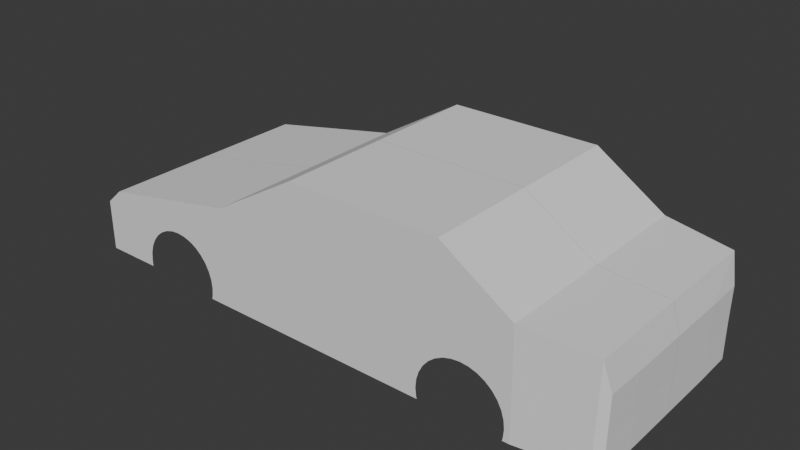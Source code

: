 # Source: ToyotaHighPoly.blend  (saved by Blender 4.0.36; exported with 4.5.12 LTS)
import bpy
from mathutils import Matrix  # noqa: F401  (used for matrix-valued properties, if any)

bpy.ops.wm.read_factory_settings(use_empty=True)
scene = bpy.context.scene
scene.name = 'Scene'

# ---- collections
col_collection = bpy.data.collections.new('Collection'); scene.collection.children.link(col_collection)

# ---- world
world_world = bpy.data.worlds.new('World'); scene.world = world_world
world_world.use_nodes = True; world_world.node_tree.nodes.clear()
_N = world_world.node_tree.nodes; _L = world_world.node_tree.links
n0 = _N.new('ShaderNodeOutputWorld'); n0.name = 'World Output'; n0.location = (300, 300)
n1 = _N.new('ShaderNodeBackground'); n1.name = 'Background'; n1.location = (10, 300)
n1.inputs[0].default_value = (0.05088, 0.05088, 0.05088, 1.0)
_L.new(n1.outputs[0], n0.inputs[0])
n0.is_active_output = True
world_world.color = (0.05088, 0.05088, 0.05088)
world_world.use_sun_shadow = False
world_world.sun_shadow_jitter_overblur = 0.0

# ---- meshes
me_cube_001 = bpy.data.meshes.new('Cube.001')
me_cube_001.from_pydata([(-0.9528, -0.9338, 1.115), (0.951, -0.8149, 1.312), (-0.08053, -0.9338, 2.347), (-0.9528, -0.9338, 0.7292), (0.9532, -0.2505, 1.312), (-0.9528, -0.2505, 1.115), (0.9492, -0.8149, 0.7292), (0.4491, -0.9338, 2.347), (-0.08053, -0.2505, 2.347), (-0.08053, -0.9338, 0.7292), (-0.9528, -0.2505, 0.7292), (0.4491, -0.2505, 2.347), (0.9515, -0.2505, 0.7292), (-0.9528, -0.9338, 0.8526), (0.9532, -0.5005, 1.312), (-0.8926, -0.9338, 1.315), (-0.9528, -0.0005422, 1.115), (0.9492, -0.8149, 0.3932), (0.25, -0.9338, 2.347), (-0.08053, -0.5005, 2.347), (-0.08053, -0.9338, 0.3932), (-0.9528, -0.9338, 0.4534), (0.9532, -0.0005422, 1.312), (-0.3855, -0.9338, 1.678), (-0.9528, -0.5005, 1.115), (0.9492, -0.8149, 0.8526), (0.6923, -0.9338, 1.762), (-0.08053, -0.0005422, 2.347), (-0.08053, -0.9338, 0.8526), (-0.9528, -0.0005422, 0.7292), (-0.9528, -0.5005, 0.7292), (-0.9528, -0.2505, 0.4534), (-0.9528, -0.2505, 0.8526), (0.25, -0.9338, 0.7292), (0.6957, -0.9338, 0.7292), (-0.8896, -0.9338, 0.7292), (0.4491, -0.5005, 2.347), (0.4491, -0.0005422, 2.347), (0.6923, -0.2505, 1.762), (0.25, -0.2505, 2.347), (-0.3855, -0.2505, 1.678), (-0.8926, -0.2505, 1.315), (-0.3855, -0.9338, 0.7292), (0.9515, -0.5005, 0.7292), (0.9515, -0.0005422, 0.7292), (0.9515, -0.2505, 0.3932), (0.9515, -0.2505, 0.8526), (0.9515, -0.0005422, 0.8526), (0.9515, -0.0005422, 0.3932), (0.9515, -0.5005, 0.3932), (-0.3855, -0.9338, 0.8526), (-0.3855, -0.9338, 0.3932), (-0.8896, -0.9338, 0.8526), (-0.8896, -0.9338, 0.4534), (-0.3855, -0.0005422, 1.678), (-0.3855, -0.5005, 1.678), (0.25, -0.0005422, 2.347), (0.6923, -0.0005422, 1.762), (0.6923, -0.5005, 1.762), (-0.8926, -0.0005422, 1.315), (-0.8926, -0.5005, 1.315), (0.6957, -0.9338, 0.8526), (0.6957, -0.9338, 0.3932), (0.25, -0.9338, 0.3932), (-0.9528, -0.5005, 0.8526), (-0.9528, -0.5005, 0.4534), (-0.9528, -0.0005422, 0.4534), (-0.9528, -0.0005422, 0.8526), (0.25, -0.9338, 0.8526), (0.25, -0.5005, 2.347), (0.9515, -0.5005, 0.8526), (0.9272, -0.2505, 1.679), (0.9283, -0.8582, 1.679), (0.9228, -0.8582, 0.7292), (0.9272, -0.0005422, 1.679), (0.9272, -0.5005, 1.679), (0.9228, -0.8582, 0.8526), (0.9228, -0.8582, 0.3932), (-0.6023, -0.5005, 1.523), (-0.6023, -0.0005422, 1.523), (-0.6023, -0.2505, 1.523), (-0.6023, -0.9338, 1.523), (-0.7497, -0.9338, 0.6507), (-0.7433, -0.9338, 0.7292), (-0.7526, -0.9338, 0.5427), (-0.7523, -0.9338, 0.4534), (-0.6862, -0.9338, 1.003), (-0.6603, -0.9338, 1.054), (-0.6032, -0.9338, 1.096), (-0.6015, -0.9338, 1.095), (-0.6323, -0.9338, 1.085), (-0.7269, -0.9338, 0.8526), (-0.7088, -0.9338, 0.9339), (-0.7274, -0.9338, 0.8501), (-0.7412, -0.9338, 0.7545), (-0.4795, -0.9338, 0.8526), (-0.4789, -0.9338, 0.8501), (-0.4651, -0.9338, 0.7545), (-0.463, -0.9338, 0.7292), (-0.574, -0.9338, 1.085), (-0.546, -0.9338, 1.054), (-0.4975, -0.9338, 0.9339), (-0.5201, -0.9338, 1.003), (-0.4566, -0.9338, 0.6507), (-0.4537, -0.9338, 0.5427), (-0.4566, -0.9338, 0.4348), (-0.46, -0.9338, 0.3932), (0.6752, -0.9338, 0.4228), (0.6677, -0.9338, 0.7292), (0.678, -0.9338, 0.5307), (0.6752, -0.9338, 0.6386), (0.6727, -0.9338, 0.3932), (0.4714, -0.9338, 1.042), (0.4491, -0.9338, 0.9975), (0.5286, -0.9338, 1.084), (0.4995, -0.9338, 1.073), (0.6496, -0.9338, 0.8526), (0.6343, -0.9338, 0.9219), (0.6116, -0.9338, 0.9907), (0.5858, -0.9338, 1.042), (0.5578, -0.9338, 1.073), (0.6529, -0.9338, 0.838), (0.6667, -0.9338, 0.7424), (0.3792, -0.9338, 0.5307), (0.382, -0.9338, 0.6386), (0.3895, -0.9338, 0.7292), (0.3845, -0.9338, 0.3932), (0.382, -0.9338, 0.4228), (0.4076, -0.9338, 0.8526), (0.4044, -0.9338, 0.838), (0.3906, -0.9338, 0.7424), (0.4456, -0.9338, 0.9907), (0.4229, -0.9338, 0.9219)], [], [(70, 14, 1, 25), (69, 19, 2, 18), (78, 60, 15, 81), (68, 18, 2, 28), (65, 30, 10, 31), (64, 24, 5, 32), (63, 33, 9, 20), (62, 34, 108, 110, 109, 107, 111), (116, 61, 26, 7, 113, 112, 115, 114, 120, 119, 118, 117), (79, 59, 41, 80), (58, 36, 7, 26), (57, 37, 11, 38), (56, 27, 8, 39), (60, 24, 0, 15), (59, 16, 5, 41), (82, 83, 35, 53, 85, 84), (88, 89, 81, 15, 52, 91, 92, 86, 87, 90), (53, 35, 3, 21), (52, 15, 0, 13), (49, 43, 6, 17), (48, 44, 12, 45), (47, 22, 4, 46), (44, 47, 46, 12), (45, 12, 43, 49), (35, 52, 13, 3), (9, 28, 50, 42), (28, 2, 23, 50), (20, 9, 42, 51), (93, 91, 52, 35, 83, 94), (27, 54, 40, 8), (19, 55, 23, 2), (8, 40, 55, 19), (41, 5, 24, 60), (37, 56, 39, 11), (74, 57, 38, 71), (75, 58, 26, 72), (71, 38, 58, 75), (38, 11, 36, 58), (80, 41, 60, 78), (122, 108, 34, 61, 116, 121), (73, 76, 61, 34), (76, 72, 26, 61), (77, 73, 34, 62), (125, 33, 63, 126, 127, 123, 124), (30, 64, 32, 10), (3, 13, 64, 30), (13, 0, 24, 64), (21, 3, 30, 65), (31, 10, 29, 66), (10, 32, 67, 29), (32, 5, 16, 67), (33, 68, 28, 9), (129, 128, 68, 33, 125, 130), (113, 7, 18, 68, 128, 132, 131), (36, 69, 18, 7), (11, 39, 69, 36), (39, 8, 19, 69), (43, 70, 25, 6), (12, 46, 70, 43), (46, 4, 14, 70), (17, 6, 73, 77), (25, 1, 72, 76), (6, 25, 76, 73), (4, 71, 75, 14), (14, 75, 72, 1), (22, 74, 71, 4), (40, 80, 78, 55), (97, 98, 42, 50, 95, 96), (101, 95, 50, 23, 81, 89, 99, 100, 102), (106, 51, 42, 98, 103, 104, 105), (54, 79, 80, 40), (55, 78, 81, 23)])
_uv = me_cube_001.uv_layers.new(name='UVMap')
_uv.uv.foreach_set('vector', [0.5938, 0.7188, 0.625, 0.7188, 0.625, 0.75, 0.5938, 0.75, 0.7188, 0.7188, 0.75, 0.7188, 0.75, 0.75, 0.7188, 0.75, 0.7931, 0.7188, 0.809, 0.7188, 0.809, 0.75, 0.7931, 0.75, 0.5938, 0.8438, 0.625, 0.8438, 0.625, 0.875, 0.5938, 0.875, 0.5312, 0.03125, 0.5625, 0.03125, 0.5625, 0.0625, 0.5312, 0.0625, 0.5938, 0.03125, 0.625, 0.03125, 0.625, 0.0625, 0.5938, 0.0625, 0.5312, 0.8438, 0.5625, 0.8438, 0.5625, 0.875, 0.5312, 0.875, 0.5312, 0.7812, 0.5625, 0.7812, 0.5625, 0.7848, 0.5541, 0.7838, 0.544, 0.7835, 0.534, 0.7838, 0.5312, 0.7842, 0.5938, 0.7871, 0.5938, 0.7812, 0.625, 0.7812, 0.625, 0.8125, 0.5968, 0.8125, 0.598, 0.8097, 0.599, 0.8061, 0.5996, 0.8024, 0.5997, 0.7987, 0.5991, 0.7951, 0.5978, 0.7919, 0.5958, 0.789, 0.7931, 0.6562, 0.809, 0.6562, 0.809, 0.6875, 0.7931, 0.6875, 0.6562, 0.7188, 0.6875, 0.7188, 0.6875, 0.75, 0.6562, 0.75, 0.6562, 0.6562, 0.6875, 0.6562, 0.6875, 0.6875, 0.6562, 0.6875, 0.7188, 0.6562, 0.75, 0.6562, 0.75, 0.6875, 0.7188, 0.6875, 0.809, 0.7188, 0.8125, 0.7188, 0.8125, 0.75, 0.809, 0.75, 0.809, 0.6562, 0.8125, 0.6562, 0.8125, 0.6875, 0.809, 0.6875, 0.5552, 0.9263, 0.5625, 0.926, 0.5625, 0.934, 0.5312, 0.934, 0.5312, 0.9261, 0.5452, 0.9265, 0.6051, 0.9182, 0.6051, 0.9181, 0.625, 0.9181, 0.625, 0.934, 0.5938, 0.934, 0.5938, 0.9251, 0.5982, 0.924, 0.6017, 0.9228, 0.604, 0.9214, 0.6051, 0.9198, 0.5312, 0.934, 0.5625, 0.934, 0.5625, 0.9375, 0.5312, 0.9375, 0.5938, 0.934, 0.625, 0.934, 0.625, 0.9375, 0.5938, 0.9375, 0.5312, 0.7188, 0.5625, 0.7188, 0.5625, 0.75, 0.5312, 0.75, 0.5312, 0.6562, 0.5625, 0.6562, 0.5625, 0.6875, 0.5312, 0.6875, 0.5938, 0.6562, 0.625, 0.6562, 0.625, 0.6875, 0.5938, 0.6875, 0.5625, 0.6562, 0.5938, 0.6562, 0.5938, 0.6875, 0.5625, 0.6875, 0.5312, 0.6875, 0.5625, 0.6875, 0.5625, 0.7188, 0.5312, 0.7188, 0.5625, 0.934, 0.5938, 0.934, 0.5938, 0.9375, 0.5625, 0.9375, 0.5625, 0.875, 0.5938, 0.875, 0.5938, 0.9062, 0.5625, 0.9062, 0.5938, 0.875, 0.625, 0.875, 0.625, 0.9062, 0.5938, 0.9062, 0.5312, 0.875, 0.5625, 0.875, 0.5625, 0.9062, 0.5312, 0.9062, 0.5931, 0.9251, 0.5938, 0.9251, 0.5938, 0.934, 0.5625, 0.934, 0.5625, 0.926, 0.5689, 0.9258, 0.75, 0.6562, 0.7812, 0.6562, 0.7812, 0.6875, 0.75, 0.6875, 0.75, 0.7188, 0.7812, 0.7188, 0.7812, 0.75, 0.75, 0.75, 0.75, 0.6875, 0.7812, 0.6875, 0.7812, 0.7188, 0.75, 0.7188, 0.809, 0.6875, 0.8125, 0.6875, 0.8125, 0.7188, 0.809, 0.7188, 0.6875, 0.6562, 0.7188, 0.6562, 0.7188, 0.6875, 0.6875, 0.6875, 0.629, 0.6562, 0.6562, 0.6562, 0.6562, 0.6875, 0.629, 0.6875, 0.629, 0.7188, 0.6562, 0.7188, 0.6562, 0.75, 0.629, 0.75, 0.629, 0.6875, 0.6562, 0.6875, 0.6562, 0.7188, 0.629, 0.7188, 0.6562, 0.6875, 0.6875, 0.6875, 0.6875, 0.7188, 0.6562, 0.7188, 0.7931, 0.6875, 0.809, 0.6875, 0.809, 0.7188, 0.7931, 0.7188, 0.5658, 0.7849, 0.5625, 0.7848, 0.5625, 0.7812, 0.5938, 0.7812, 0.5938, 0.7871, 0.5901, 0.7867, 0.5625, 0.754, 0.5938, 0.754, 0.5938, 0.7812, 0.5625, 0.7812, 0.5938, 0.754, 0.625, 0.754, 0.625, 0.7812, 0.5938, 0.7812, 0.5312, 0.754, 0.5625, 0.754, 0.5625, 0.7812, 0.5312, 0.7812, 0.5625, 0.8219, 0.5625, 0.8438, 0.5312, 0.8438, 0.5312, 0.8226, 0.534, 0.823, 0.544, 0.8235, 0.5541, 0.823, 0.5625, 0.03125, 0.5938, 0.03125, 0.5938, 0.0625, 0.5625, 0.0625, 0.5625, 0.0, 0.5938, 0.0, 0.5938, 0.03125, 0.5625, 0.03125, 0.5938, 0.0, 0.625, 0.0, 0.625, 0.03125, 0.5938, 0.03125, 0.5312, 0.0, 0.5625, 0.0, 0.5625, 0.03125, 0.5312, 0.03125, 0.5312, 0.0625, 0.5625, 0.0625, 0.5625, 0.09375, 0.5312, 0.09375, 0.5625, 0.0625, 0.5938, 0.0625, 0.5938, 0.09375, 0.5625, 0.09375, 0.5938, 0.0625, 0.625, 0.0625, 0.625, 0.09375, 0.5938, 0.09375, 0.5625, 0.8438, 0.5938, 0.8438, 0.5938, 0.875, 0.5625, 0.875, 0.5901, 0.8195, 0.5938, 0.819, 0.5938, 0.8438, 0.5625, 0.8438, 0.5625, 0.8219, 0.5658, 0.8217, 0.5968, 0.8125, 0.625, 0.8125, 0.625, 0.8438, 0.5938, 0.8438, 0.5938, 0.819, 0.5952, 0.8166, 0.5966, 0.813, 0.6875, 0.7188, 0.7188, 0.7188, 0.7188, 0.75, 0.6875, 0.75, 0.6875, 0.6875, 0.7188, 0.6875, 0.7188, 0.7188, 0.6875, 0.7188, 0.7188, 0.6875, 0.75, 0.6875, 0.75, 0.7188, 0.7188, 0.7188, 0.5625, 0.7188, 0.5938, 0.7188, 0.5938, 0.75, 0.5625, 0.75, 0.5625, 0.6875, 0.5938, 0.6875, 0.5938, 0.7188, 0.5625, 0.7188, 0.5938, 0.6875, 0.625, 0.6875, 0.625, 0.7188, 0.5938, 0.7188, 0.5312, 0.75, 0.5625, 0.75, 0.5625, 0.754, 0.5312, 0.754, 0.5938, 0.75, 0.625, 0.75, 0.625, 0.754, 0.5938, 0.754, 0.5625, 0.75, 0.5938, 0.75, 0.5938, 0.754, 0.5625, 0.754, 0.625, 0.6875, 0.629, 0.6875, 0.629, 0.7188, 0.625, 0.7188, 0.625, 0.7188, 0.629, 0.7188, 0.629, 0.75, 0.625, 0.75, 0.625, 0.6562, 0.629, 0.6562, 0.629, 0.6875, 0.625, 0.6875, 0.7812, 0.6875, 0.7931, 0.6875, 0.7931, 0.7188, 0.7812, 0.7188, 0.5689, 0.9106, 0.5625, 0.9105, 0.5625, 0.9062, 0.5938, 0.9062, 0.5938, 0.9114, 0.5931, 0.9114, 0.5972, 0.9124, 0.5938, 0.9114, 0.5938, 0.9062, 0.625, 0.9062, 0.625, 0.9181, 0.6051, 0.9181, 0.6043, 0.9166, 0.6027, 0.9151, 0.6002, 0.9137, 0.5312, 0.9104, 0.5312, 0.9062, 0.5625, 0.9062, 0.5625, 0.9105, 0.5552, 0.9102, 0.5452, 0.91, 0.5351, 0.9102, 0.7812, 0.6562, 0.7931, 0.6562, 0.7931, 0.6875, 0.7812, 0.6875, 0.7812, 0.7188, 0.7931, 0.7188, 0.7931, 0.75, 0.7812, 0.75])
me_cube_001.update()

# ---- objects
ob_empty = bpy.data.objects.new('Empty', None)
ob_empty_001 = bpy.data.objects.new('Empty.001', None)
ob_cube = bpy.data.objects.new('Cube', me_cube_001)

# ---- transforms, parenting, visibility, modifiers, constraints
ob_empty.location = (0.0, 0.7066, 0.0)
ob_empty.empty_display_type = 'IMAGE'
ob_empty.empty_display_size = 5.0
ob_empty_001.location = (0.0, 0.0, 0.0)
ob_empty_001.rotation_euler = (1.571, -0.0, -0.0)
ob_empty_001.empty_display_type = 'IMAGE'
ob_empty_001.empty_display_size = 5.0
ob_cube.location = (0.7534, 0.0, 0.4586)
ob_cube.scale = (1.501, 0.625, 0.4055)
_m = ob_cube.modifiers.new('Mirror', 'MIRROR')
_m.use_axis = (False, True, False)

# ---- collection membership
col_collection.objects.link(ob_empty)
col_collection.objects.link(ob_empty_001)
col_collection.objects.link(ob_cube)

# ---- scene / render settings (as saved in the file)
scene.frame_start = 1; scene.frame_end = 250; scene.frame_set(1)
scene.render.engine = 'BLENDER_EEVEE_NEXT'
scene.cycles.sampling_pattern = 'TABULATED_SOBOL'
bpy.context.view_layer.update()

# ---- added for rendering (the .blend has no active camera and no usable light): camera, sun
cam_auto = bpy.data.cameras.new('AutoCamera')
cam_auto.lens = 50.0
cam_auto.sensor_width = 36.0
cam_auto.clip_end = 1000.0
ob_auto_camera = bpy.data.objects.new('AutoCamera', cam_auto)
scene.collection.objects.link(ob_auto_camera)
ob_auto_camera.location = (3.70536, -3.54194, 3.37541)
ob_auto_camera.rotation_euler = (1.09748, -7.21219e-08, 0.694738)
scene.camera = ob_auto_camera
light_auto_sun = bpy.data.lights.new('AutoSun', 'SUN')
light_auto_sun.energy = 3.0
light_auto_sun.angle = 0.0523599
ob_auto_sun = bpy.data.objects.new('AutoSun', light_auto_sun)
scene.collection.objects.link(ob_auto_sun)
ob_auto_sun.rotation_euler = (0.872665, 0.174533, 0.523599)
bpy.context.view_layer.update()
